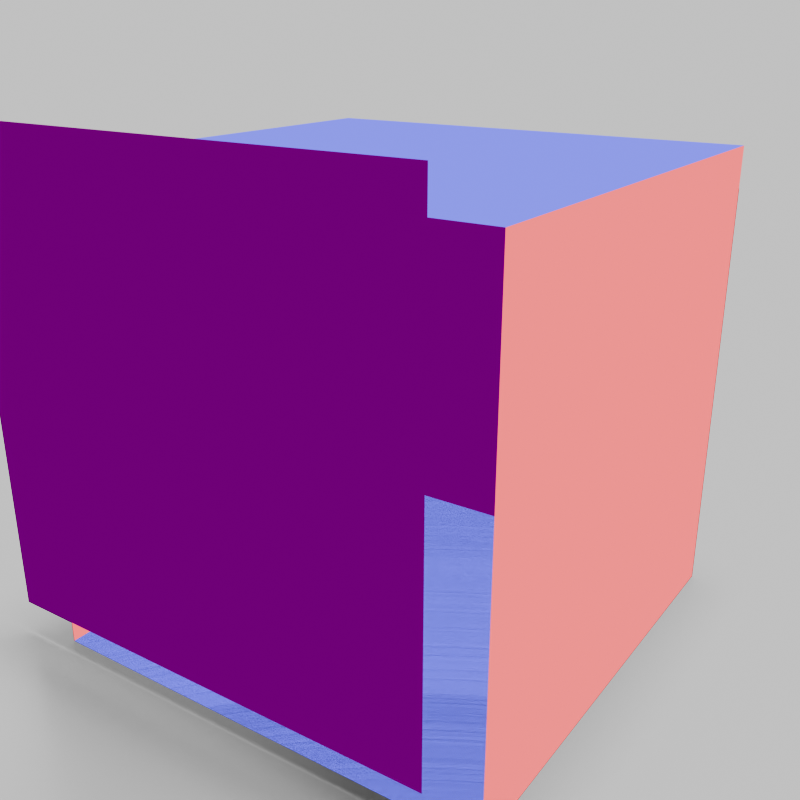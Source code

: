 # Source: preset_glb.blend  (saved by Blender 4.3.32; exported with 4.5.12 LTS)
import bpy
from mathutils import Matrix  # noqa: F401  (used for matrix-valued properties, if any)

bpy.ops.wm.read_factory_settings(use_empty=True)
scene = bpy.context.scene
scene.name = 'Scene'

# ---- collections
col_preset = bpy.data.collections.new('Preset'); scene.collection.children.link(col_preset)
col_workbench = bpy.data.collections.new('workbench'); scene.collection.children.link(col_workbench)

# ---- materials (node trees are filled in below, after node groups)
mat_metalmaterial = bpy.data.materials.new('MetalMaterial')
mat_metalmaterial.preview_render_type = 'CUBE'
mat_metalmaterial.use_preview_world = True
mat_normalmaterial = bpy.data.materials.new('NormalMaterial')
mat_normalmaterial.use_backface_culling = True
mat_normalmaterial.use_backface_culling_shadow = True
mat_normalmaterial.preview_render_type = 'CLOTH'
mat_normalmaterial.use_preview_world = True

# ---- material node trees
mat_metalmaterial.use_nodes = True; mat_metalmaterial.node_tree.nodes.clear()
_N = mat_metalmaterial.node_tree.nodes; _L = mat_metalmaterial.node_tree.links
n0 = _N.new('ShaderNodeOutputMaterial'); n0.name = 'Material Output'; n0.location = (482, 312)
n1 = _N.new('ShaderNodeBsdfPrincipled'); n1.name = 'Principled BSDF'; n1.location = (-385, 488)
n1.inputs[0].default_value = (0.2419, 0.2419, 0.2419, 1.0)
n1.inputs[1].default_value = 1.0
n1.inputs[2].default_value = 0.4364
n1.inputs[3].default_value = 1.45
n1.inputs[13].default_value = 0.0
n1.inputs[19].default_value = 0.6
n1.inputs[20].default_value = 0.2
_L.new(n1.outputs[0], n0.inputs[0])
n0.is_active_output = True
mat_normalmaterial.use_nodes = True; mat_normalmaterial.node_tree.nodes.clear()
_N = mat_normalmaterial.node_tree.nodes; _L = mat_normalmaterial.node_tree.links
n0 = _N.new('ShaderNodeOutputMaterial'); n0.name = 'Material Output'; n0.location = (346, 472)
n1 = _N.new('ShaderNodeNewGeometry'); n1.name = 'Geometry'; n1.location = (-1071, 412)
n2 = _N.new('ShaderNodeGamma'); n2.name = 'Gamma'; n2.location = (94, 492)
n2.inputs[1].default_value = 2.2
n3 = _N.new('ShaderNodeVectorMath'); n3.name = 'Vector Math'; n3.location = (-227, 468)
n3.operation = 'MULTIPLY'
n3.inputs[1].default_value = (0.5, 0.5, 0.5)
n4 = _N.new('ShaderNodeVectorMath'); n4.name = 'Vector Math.001'; n4.location = (-382, 471)
n4.inputs[1].default_value = (1.0, 1.0, 1.0)
n5 = _N.new('ShaderNodeMath'); n5.name = 'Math'; n5.location = (-711, 167)
n5.inputs[1].default_value = -0.5
n6 = _N.new('ShaderNodeMath'); n6.name = 'Math.001'; n6.location = (-559, 167)
n6.operation = 'MULTIPLY'
n6.inputs[1].default_value = 2.0
n7 = _N.new('ShaderNodeVectorMath'); n7.name = 'Vector Math.002'; n7.location = (-588, 440)
n7.operation = 'MULTIPLY'
n7.inputs[1].default_value = (1.0, 1.0, 1.0)
n8 = _N.new('ShaderNodeMath'); n8.name = 'Math.002'; n8.location = (-874, 173)
n8.operation = 'SUBTRACT'
n8.inputs[0].default_value = 1.0
_L.new(n3.outputs[0], n2.inputs[0])
_L.new(n4.outputs[0], n3.inputs[0])
_L.new(n8.outputs[0], n5.inputs[0])
_L.new(n5.outputs[0], n6.inputs[0])
_L.new(n7.outputs[0], n4.inputs[0])
_L.new(n1.outputs[1], n7.inputs[0])
_L.new(n1.outputs[6], n8.inputs[1])
_L.new(n2.outputs[0], n0.inputs[0])
n0.is_active_output = True

# ---- world
world_world = bpy.data.worlds.new('World'); scene.world = world_world
world_world.use_nodes = True; world_world.node_tree.nodes.clear()
_N = world_world.node_tree.nodes; _L = world_world.node_tree.links
n0 = _N.new('ShaderNodeOutputWorld'); n0.name = 'World Output'; n0.location = (300, 300)
n1 = _N.new('ShaderNodeBackground'); n1.name = 'Background'; n1.location = (110, 300)
n2 = _N.new('ShaderNodeRGB'); n2.name = 'RGB'; n2.location = (-90, 280)
n2.outputs[0].default_value = (0.5, 0.5, 0.5, 1.0)
_L.new(n1.outputs[0], n0.inputs[0])
_L.new(n2.outputs[0], n1.inputs[0])
n0.is_active_output = True
world_world.color = (0.05088, 0.05088, 0.05088)
world_world.use_sun_shadow = False
world_world.sun_shadow_jitter_overblur = 0.0

# ---- cameras
cam_camera = bpy.data.cameras.new('Camera')
cam_camera.clip_end = 1e+06
cam_camera.lens = 45.0
cam_camera.ortho_scale = 3.5
cam_camera_001 = bpy.data.cameras.new('Camera.001')
cam_camera_001.clip_end = 1e+06
cam_camera_001.ortho_scale = 3.5

# ---- lights
light_sun = bpy.data.lights.new('Sun', 'SUN')
light_sun.transmission_factor = 0.0
light_sun.angle = 0.2618
light_sun.energy = 5.0
light_sun.shadow_soft_size = 6.27
light_sun.shadow_cascade_max_distance = 1000.0
light_sun_001 = bpy.data.lights.new('Sun.001', 'SUN')
light_sun_001.transmission_factor = 0.0
light_sun_001.angle = 3.142
light_sun_001.energy = 1.0
light_sun_001.shadow_soft_size = 6.27
light_sun_001.shadow_cascade_max_distance = 1000.0
light_sun_002 = bpy.data.lights.new('Sun.002', 'SUN')
light_sun_002.transmission_factor = 0.0
light_sun_002.angle = 0.2618
light_sun_002.energy = 5.0
light_sun_002.shadow_soft_size = 6.27
light_sun_002.shadow_cascade_max_distance = 1000.0

# ---- meshes
me_plane = bpy.data.meshes.new('Plane')
me_plane.from_pydata([(-1.0, -1.0, 0.0), (1.0, -1.0, 0.0), (-1.0, 1.0, 0.0), (1.0, 1.0, 0.0)], [], [(0, 1, 3, 2)])
_uv = me_plane.uv_layers.new(name='UVMap')
_uv.uv.foreach_set('vector', [0.0, 0.0, 1.0, 0.0, 1.0, 1.0, 0.0, 1.0])
me_plane.materials.append(mat_metalmaterial)
me_plane.update()
me_cube_001 = bpy.data.meshes.new('Cube.001')
me_cube_001.from_pydata([(-1.0, -1.0, -1.0), (-1.0, -1.0, 1.0), (-1.0, 1.0, -1.0), (-1.0, 1.0, 1.0), (1.0, -1.0, -1.0), (1.0, -1.0, 1.0), (1.0, 1.0, -1.0), (1.0, 1.0, 1.0), (-1.194, -1.059, -0.8442), (-1.194, -1.059, 1.156), (0.8058, -1.059, -0.8442), (0.8058, -1.059, 1.156)], [], [(0, 1, 3, 2), (2, 3, 7, 6), (6, 7, 5, 4), (2, 6, 4, 0), (7, 3, 1, 5), (10, 11, 9, 8)])
_uv = me_cube_001.uv_layers.new(name='UVMap')
_uv.uv.foreach_set('vector', [0.375, 0.0, 0.625, 0.0, 0.625, 0.25, 0.375, 0.25, 0.375, 0.25, 0.625, 0.25, 0.625, 0.5, 0.375, 0.5, 0.375, 0.5, 0.625, 0.5, 0.625, 0.75, 0.375, 0.75, 0.125, 0.5, 0.375, 0.5, 0.375, 0.75, 0.125, 0.75, 0.625, 0.5, 0.875, 0.5, 0.875, 0.75, 0.625, 0.75, 0.375, 0.75, 0.625, 0.75, 0.625, 1.0, 0.375, 1.0])
me_cube_001.materials.append(mat_normalmaterial)
me_cube_001.update()

# ---- objects
ob_camera = bpy.data.objects.new('Camera', cam_camera)
ob_floor = bpy.data.objects.new('Floor', me_plane)
ob_sun = bpy.data.objects.new('Sun', light_sun)
ob_hemisun = bpy.data.objects.new('Hemisun', light_sun_001)
ob_origin = bpy.data.objects.new('Origin', None)
ob_horicam = bpy.data.objects.new('HoriCam', cam_camera_001)
ob_sun_001 = bpy.data.objects.new('Sun.001', light_sun_002)
ob_cube = bpy.data.objects.new('Cube', me_cube_001)

# ---- transforms, parenting, visibility, modifiers, constraints
ob_camera.location = (2.18, -3.2, 1.5)
ob_camera.rotation_euler = (1.005, 0.0, 0.7975)
ob_camera.lock_rotations_4d = False
ob_camera.empty_display_type = 'ARROWS'
ob_camera.color = (0.0, 0.0, 0.0, 0.0)
ob_camera.display_type = 'WIRE'
ob_camera.lineart.crease_threshold = 0.0
_c = ob_camera.constraints.new('TRACK_TO'); _c.name = 'Track To'
_c.target = ob_origin
ob_floor.location = (0.0, 0.0, -1.0)
ob_floor.scale = (12.43, 12.43, 12.43)
ob_floor.is_shadow_catcher = True
ob_sun.location = (0.5, 0.2, 3.0)
ob_sun.rotation_mode = 'AXIS_ANGLE'
ob_sun.rotation_axis_angle = (-0.01745, 0.0, 0.0, 0.0)
ob_sun.lock_rotations_4d = False
ob_sun.empty_display_type = 'ARROWS'
ob_sun.color = (0.0, 0.0, 0.0, 0.0)
ob_sun.lineart.crease_threshold = 0.0
_c = ob_sun.constraints.new('TRACK_TO'); _c.name = 'Track To'
_c.target = ob_origin
ob_hemisun.location = (0.0, -3.0, 3.0)
ob_hemisun.rotation_mode = 'AXIS_ANGLE'
ob_hemisun.rotation_axis_angle = (-1.974, 0.0, 0.0, 0.0)
ob_hemisun.lock_rotations_4d = False
ob_hemisun.empty_display_type = 'ARROWS'
ob_hemisun.color = (0.0, 0.0, 0.0, 0.0)
ob_hemisun.hide_render = True
ob_hemisun.lineart.crease_threshold = 0.0
_c = ob_hemisun.constraints.new('TRACK_TO'); _c.name = 'Track To'
_c.target = ob_origin
ob_origin.location = (0.0, 0.0, 0.0)
ob_origin.empty_display_type = 'ARROWS'
ob_horicam.location = (3.0, -3.0, 0.0)
ob_horicam.rotation_euler = (1.005, 0.0, 0.7975)
ob_horicam.lock_rotations_4d = False
ob_horicam.empty_display_type = 'ARROWS'
ob_horicam.color = (0.0, 0.0, 0.0, 0.0)
ob_horicam.display_type = 'WIRE'
ob_horicam.lineart.crease_threshold = 0.0
_c = ob_horicam.constraints.new('TRACK_TO'); _c.name = 'Track To'
ob_sun_001.location = (0.2, -0.5, 3.0)
ob_sun_001.rotation_mode = 'AXIS_ANGLE'
ob_sun_001.rotation_axis_angle = (-0.01745, 0.0, 0.0, 0.0)
ob_sun_001.lock_rotations_4d = False
ob_sun_001.empty_display_type = 'ARROWS'
ob_sun_001.color = (0.0, 0.0, 0.0, 0.0)
ob_sun_001.lineart.crease_threshold = 0.0
_c = ob_sun_001.constraints.new('TRACK_TO'); _c.name = 'Track To'
ob_cube.location = (0.0, 0.0, 0.0)

# ---- collection membership
col_preset.objects.link(ob_camera)
col_preset.objects.link(ob_floor)
col_preset.objects.link(ob_sun)
col_preset.objects.link(ob_hemisun)
col_preset.objects.link(ob_origin)
col_preset.objects.link(ob_horicam)
col_preset.objects.link(ob_sun_001)
col_workbench.objects.link(ob_cube)

# ---- scene / render settings (as saved in the file)
scene.camera = ob_camera
scene.frame_start = 1; scene.frame_end = 36; scene.frame_set(1)
scene.render.engine = 'CYCLES'
scene.render.image_settings.file_format = 'FFMPEG'
scene.render.image_settings.color_mode = 'RGB'
scene.render.resolution_x = 1024
scene.render.resolution_y = 1024
scene.render.fps = 9
scene.render.film_transparent = True
scene.render.line_thickness_mode = 'RELATIVE'
scene.cycles.sampling_pattern = 'TABULATED_SOBOL'
scene.view_settings.look = 'AgX - Very High Contrast'
bpy.context.view_layer.update()
